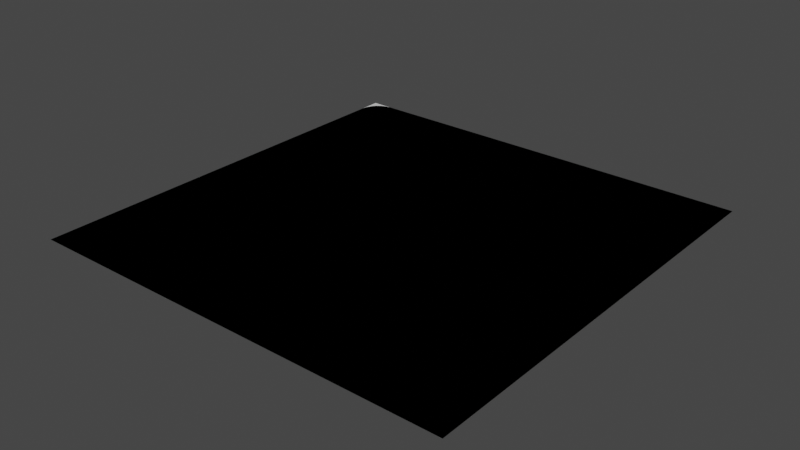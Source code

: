 # Source: board.blend  (saved by Blender 3.0.42; exported with 4.5.12 LTS)
import bpy
from mathutils import Matrix  # noqa: F401  (used for matrix-valued properties, if any)

bpy.ops.wm.read_factory_settings(use_empty=True)
scene = bpy.context.scene
scene.name = 'Scene'

# ---- collections
col_cell = bpy.data.collections.new('cell'); scene.collection.children.link(col_cell)
col_background_cell = bpy.data.collections.new('background_cell'); scene.collection.children.link(col_background_cell)
col_background_corner = bpy.data.collections.new('background_corner'); scene.collection.children.link(col_background_corner)

# ---- materials (node trees are filled in below, after node groups)
mat_blank = bpy.data.materials.new('blank')
mat_blank.alpha_threshold = 0.0
mat_blank.use_transparent_shadow = False
mat_blank.line_color = (0.0, 0.0, 0.0, 1.0)

# ---- material node trees
mat_blank.use_nodes = True; mat_blank.node_tree.nodes.clear()
_N = mat_blank.node_tree.nodes; _L = mat_blank.node_tree.links
n0 = _N.new('ShaderNodeOutputMaterial'); n0.name = 'Material Output'; n0.location = (300, 300)
n1 = _N.new('ShaderNodeBsdfPrincipled'); n1.name = 'Principled BSDF'; n1.location = (10, 300)
n1.distribution = 'GGX'
n1.subsurface_method = 'RANDOM_WALK_SKIN'
n1.inputs[2].default_value = 0.4
n1.inputs[3].default_value = 1.45
n1.inputs[27].default_value = (0.0, 0.0, 0.0, 1.0)
n1.inputs[28].default_value = 1.0
_L.new(n1.outputs[0], n0.inputs[0])
n0.is_active_output = True

# ---- world
world_world = bpy.data.worlds.new('World'); scene.world = world_world
world_world.use_nodes = True; world_world.node_tree.nodes.clear()
_N = world_world.node_tree.nodes; _L = world_world.node_tree.links
n0 = _N.new('ShaderNodeOutputWorld'); n0.name = 'World Output'; n0.location = (300, 300)
n1 = _N.new('ShaderNodeBackground'); n1.name = 'Background'; n1.location = (10, 300)
n1.inputs[0].default_value = (0.05088, 0.05088, 0.05088, 1.0)
_L.new(n1.outputs[0], n0.inputs[0])
n0.is_active_output = True
world_world.color = (0.05088, 0.05088, 0.05088)
world_world.use_sun_shadow = False
world_world.sun_shadow_jitter_overblur = 0.0

# ---- meshes
me_plane_003 = bpy.data.meshes.new('Plane.003')
me_plane_003.from_pydata([(-0.4, -0.45, 0.0), (-0.45, -0.4, 0.0), (-0.4129, -0.4483, 0.0), (-0.425, -0.4433, 0.0), (-0.4354, -0.4354, 0.0), (-0.4433, -0.425, 0.0), (-0.4483, -0.4129, 0.0), (0.45, -0.4, 0.0), (0.4, -0.45, 0.0), (0.4483, -0.4129, 0.0), (0.4433, -0.425, 0.0), (0.4354, -0.4354, 0.0), (0.425, -0.4433, 0.0), (0.4129, -0.4483, 0.0), (-0.4, 0.45, 0.0), (-0.45, 0.4, 0.0), (-0.4129, 0.4483, 0.0), (-0.425, 0.4433, 0.0), (-0.4354, 0.4354, 0.0), (-0.4433, 0.425, 0.0), (-0.4483, 0.4129, 0.0), (0.4, 0.45, 0.0), (0.45, 0.4, 0.0), (0.4129, 0.4483, 0.0), (0.425, 0.4433, 0.0), (0.4354, 0.4354, 0.0), (0.4433, 0.425, 0.0), (0.4483, 0.4129, 0.0)], [], [(1, 6, 5, 4, 3, 2, 0, 8, 13, 12, 11, 10, 9, 7, 22, 27, 26, 25, 24, 23, 21, 14, 16, 17, 18, 19, 20, 15)])
_uv = me_plane_003.uv_layers.new(name='UVMap')
_uv.uv.foreach_set('vector', [0.0, 0.05556, 0.001893, 0.04118, 0.007443, 0.02778, 0.01627, 0.01627, 0.02778, 0.007443, 0.04118, 0.001893, 0.05556, 0.0, 0.9444, 0.0, 0.9588, 0.001893, 0.9722, 0.007443, 0.9837, 0.01627, 0.9926, 0.02778, 0.9981, 0.04118, 1.0, 0.05556, 1.0, 0.9444, 0.9981, 0.9588, 0.9926, 0.9722, 0.9837, 0.9837, 0.9722, 0.9926, 0.9588, 0.9981, 0.9444, 1.0, 0.05556, 1.0, 0.04118, 0.9981, 0.02778, 0.9926, 0.01627, 0.9837, 0.007443, 0.9722, 0.001893, 0.9588, 0.0, 0.9444])
me_plane_003.materials.append(mat_blank)
me_plane_003.use_remesh_fix_poles = True
me_plane_003.use_remesh_preserve_attributes = False
me_plane_003.update()
me_plane = bpy.data.meshes.new('Plane')
me_plane.from_pydata([(-0.5, -0.5, 0.0), (0.5, -0.5, 0.0), (-0.5, 0.5, 0.0), (0.5, 0.5, 0.0)], [], [(0, 1, 3, 2)])
_uv = me_plane.uv_layers.new(name='UVMap')
_uv.uv.foreach_set('vector', [0.0, 0.0, 1.0, 0.0, 1.0, 1.0, 0.0, 1.0])
me_plane.materials.append(mat_blank)
me_plane.use_remesh_fix_poles = True
me_plane.use_remesh_preserve_attributes = False
me_plane.update()
me_plane_005 = bpy.data.meshes.new('Plane.005')
me_plane_005.from_pydata([(-0.5, -0.5, 0.0), (0.5, -0.5, 0.0), (0.5, 0.5, 0.0), (-0.45, 0.5, 0.0), (-0.5, 0.45, 0.0), (-0.4629, 0.4983, 0.0), (-0.475, 0.4933, 0.0), (-0.4854, 0.4854, 0.0), (-0.4933, 0.475, 0.0), (-0.4983, 0.4629, 0.0)], [], [(0, 1, 2, 3, 5, 6, 7, 8, 9, 4)])
_uv = me_plane_005.uv_layers.new(name='UVMap')
_uv.uv.foreach_set('vector', [0.0, 0.0, 1.0, 0.0, 1.0, 1.0, 0.05, 1.0, 0.03706, 0.9983, 0.025, 0.9933, 0.01464, 0.9854, 0.006699, 0.975, 0.001704, 0.9629, 0.0, 0.95])
me_plane_005.materials.append(mat_blank)
me_plane_005.use_remesh_fix_poles = True
me_plane_005.use_remesh_preserve_attributes = False
me_plane_005.update()
arm_armature = bpy.data.armatures.new('Armature')  # bones are not reproduced

# ---- objects
ob_armature = bpy.data.objects.new('Armature', arm_armature)
ob_plane_003 = bpy.data.objects.new('Plane.003', me_plane_003)
ob_plane = bpy.data.objects.new('Plane', me_plane)
ob_plane_001 = bpy.data.objects.new('Plane.001', me_plane_005)

# ---- transforms, parenting, visibility, modifiers, constraints
ob_armature.location = (0.0, 0.0, 0.0)
ob_plane_003.location = (0.0, 0.0, 0.0)
ob_plane.location = (0.0, 0.0, 0.0)
ob_plane_001.location = (0.0, 0.0, 0.0)

# ---- collection membership
scene.collection.objects.link(ob_armature)
col_cell.objects.link(ob_plane_003)
col_background_cell.objects.link(ob_plane)
col_background_corner.objects.link(ob_plane_001)

# ---- scene / render settings (as saved in the file)
scene.frame_start = 1; scene.frame_end = 250; scene.frame_set(1)
scene.render.engine = 'BLENDER_EEVEE_NEXT'
scene.cycles.sampling_pattern = 'TABULATED_SOBOL'
scene.cycles.use_light_tree = False
scene.view_settings.view_transform = 'Filmic'
bpy.context.view_layer.update()

# ---- added for rendering (the .blend has no active camera and no usable light): camera, sun
cam_auto = bpy.data.cameras.new('AutoCamera')
cam_auto.lens = 50.0
cam_auto.sensor_width = 36.0
cam_auto.clip_end = 1000.0
ob_auto_camera = bpy.data.objects.new('AutoCamera', cam_auto)
scene.collection.objects.link(ob_auto_camera)
ob_auto_camera.location = (1.30847, -1.57016, 1.04677)
ob_auto_camera.rotation_euler = (1.09748, -7.21219e-08, 0.694738)
scene.camera = ob_auto_camera
light_auto_sun = bpy.data.lights.new('AutoSun', 'SUN')
light_auto_sun.energy = 3.0
light_auto_sun.angle = 0.0523599
ob_auto_sun = bpy.data.objects.new('AutoSun', light_auto_sun)
scene.collection.objects.link(ob_auto_sun)
ob_auto_sun.rotation_euler = (0.872665, 0.174533, 0.523599)
bpy.context.view_layer.update()
